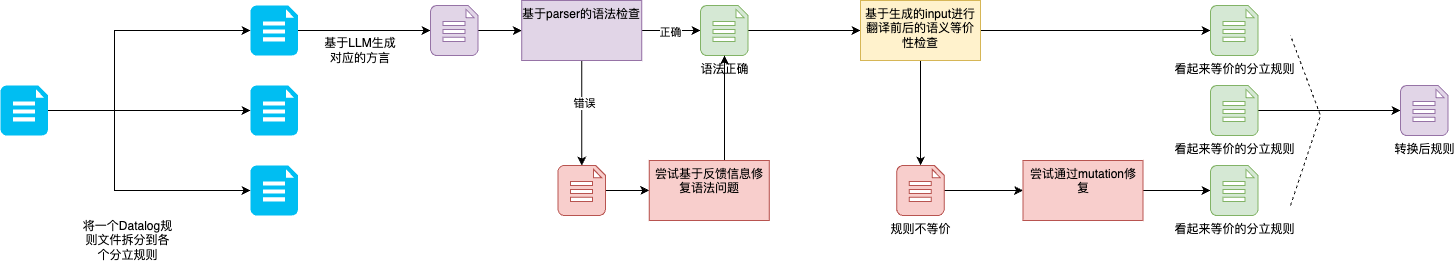

The diagram above was exported from draw.io. Its source (the exported page's mxGraphModel, read from the mxfile embedded in the PNG):
<mxGraphModel dx="954" dy="606" grid="1" gridSize="10" guides="1" tooltips="1" connect="1" arrows="1" fold="1" page="1" pageScale="1" pageWidth="827" pageHeight="1169" math="0" shadow="0">
  <root>
    <mxCell id="0" />
    <mxCell id="1" parent="0" />
    <mxCell id="Vjg9qxUvn2heQVp0XPwC-15" value="" style="edgeStyle=orthogonalEdgeStyle;rounded=0;orthogonalLoop=1;jettySize=auto;html=1;exitX=1;exitY=0.5;exitDx=0;exitDy=0;exitPerimeter=0;" edge="1" parent="1" source="Vjg9qxUvn2heQVp0XPwC-1" target="Vjg9qxUvn2heQVp0XPwC-3">
      <mxGeometry relative="1" as="geometry">
        <Array as="points" />
      </mxGeometry>
    </mxCell>
    <mxCell id="Vjg9qxUvn2heQVp0XPwC-17" value="" style="edgeStyle=orthogonalEdgeStyle;rounded=0;orthogonalLoop=1;jettySize=auto;html=1;entryX=0;entryY=0.5;entryDx=0;entryDy=0;entryPerimeter=0;" edge="1" parent="1" source="Vjg9qxUvn2heQVp0XPwC-1" target="Vjg9qxUvn2heQVp0XPwC-2">
      <mxGeometry relative="1" as="geometry">
        <Array as="points">
          <mxPoint x="144" y="155" />
        </Array>
      </mxGeometry>
    </mxCell>
    <mxCell id="Vjg9qxUvn2heQVp0XPwC-19" value="" style="edgeStyle=orthogonalEdgeStyle;rounded=0;orthogonalLoop=1;jettySize=auto;html=1;entryX=0;entryY=0.5;entryDx=0;entryDy=0;entryPerimeter=0;" edge="1" parent="1" source="Vjg9qxUvn2heQVp0XPwC-1" target="Vjg9qxUvn2heQVp0XPwC-4">
      <mxGeometry relative="1" as="geometry">
        <Array as="points">
          <mxPoint x="144" y="315" />
        </Array>
      </mxGeometry>
    </mxCell>
    <mxCell id="Vjg9qxUvn2heQVp0XPwC-1" value="" style="verticalLabelPosition=bottom;html=1;verticalAlign=top;align=center;strokeColor=none;fillColor=#00BEF2;shape=mxgraph.azure.file_2;pointerEvents=1;" vertex="1" parent="1">
      <mxGeometry x="30" y="210" width="47.5" height="50" as="geometry" />
    </mxCell>
    <mxCell id="Vjg9qxUvn2heQVp0XPwC-13" value="" style="edgeStyle=orthogonalEdgeStyle;rounded=0;orthogonalLoop=1;jettySize=auto;html=1;" edge="1" parent="1" source="Vjg9qxUvn2heQVp0XPwC-2" target="Vjg9qxUvn2heQVp0XPwC-7">
      <mxGeometry relative="1" as="geometry" />
    </mxCell>
    <mxCell id="Vjg9qxUvn2heQVp0XPwC-2" value="" style="verticalLabelPosition=bottom;html=1;verticalAlign=top;align=center;strokeColor=none;fillColor=#00BEF2;shape=mxgraph.azure.file_2;pointerEvents=1;" vertex="1" parent="1">
      <mxGeometry x="280" y="130" width="47.5" height="50" as="geometry" />
    </mxCell>
    <mxCell id="Vjg9qxUvn2heQVp0XPwC-3" value="" style="verticalLabelPosition=bottom;html=1;verticalAlign=top;align=center;strokeColor=none;fillColor=#00BEF2;shape=mxgraph.azure.file_2;pointerEvents=1;" vertex="1" parent="1">
      <mxGeometry x="280" y="210" width="47.5" height="50" as="geometry" />
    </mxCell>
    <mxCell id="Vjg9qxUvn2heQVp0XPwC-4" value="" style="verticalLabelPosition=bottom;html=1;verticalAlign=top;align=center;strokeColor=none;fillColor=#00BEF2;shape=mxgraph.azure.file_2;pointerEvents=1;" vertex="1" parent="1">
      <mxGeometry x="280" y="290" width="47.5" height="50" as="geometry" />
    </mxCell>
    <mxCell id="Vjg9qxUvn2heQVp0XPwC-23" value="" style="edgeStyle=orthogonalEdgeStyle;rounded=0;orthogonalLoop=1;jettySize=auto;html=1;" edge="1" parent="1" source="Vjg9qxUvn2heQVp0XPwC-7" target="Vjg9qxUvn2heQVp0XPwC-22">
      <mxGeometry relative="1" as="geometry" />
    </mxCell>
    <mxCell id="Vjg9qxUvn2heQVp0XPwC-7" value="" style="verticalLabelPosition=bottom;html=1;verticalAlign=top;align=center;strokeColor=#9673a6;fillColor=#e1d5e7;shape=mxgraph.azure.file_2;pointerEvents=1;" vertex="1" parent="1">
      <mxGeometry x="460" y="130" width="47.5" height="50" as="geometry" />
    </mxCell>
    <mxCell id="Vjg9qxUvn2heQVp0XPwC-6" value="将一个Datalog规则文件拆分到各个分立规则" style="text;html=1;strokeColor=none;fillColor=none;align=center;verticalAlign=middle;whiteSpace=wrap;rounded=0;" vertex="1" parent="1">
      <mxGeometry x="110" y="350" width="95" height="30" as="geometry" />
    </mxCell>
    <mxCell id="Vjg9qxUvn2heQVp0XPwC-21" value="基于LLM生成对应的方言" style="text;html=1;strokeColor=none;fillColor=none;align=center;verticalAlign=middle;whiteSpace=wrap;rounded=0;" vertex="1" parent="1">
      <mxGeometry x="350" y="160" width="80" height="30" as="geometry" />
    </mxCell>
    <mxCell id="Vjg9qxUvn2heQVp0XPwC-25" value="" style="edgeStyle=orthogonalEdgeStyle;rounded=0;orthogonalLoop=1;jettySize=auto;html=1;" edge="1" parent="1" source="Vjg9qxUvn2heQVp0XPwC-22" target="Vjg9qxUvn2heQVp0XPwC-24">
      <mxGeometry relative="1" as="geometry" />
    </mxCell>
    <mxCell id="Vjg9qxUvn2heQVp0XPwC-26" value="正确" style="edgeLabel;html=1;align=center;verticalAlign=middle;resizable=0;points=[];" vertex="1" connectable="0" parent="Vjg9qxUvn2heQVp0XPwC-25">
      <mxGeometry x="-0.0553" y="-1" relative="1" as="geometry">
        <mxPoint as="offset" />
      </mxGeometry>
    </mxCell>
    <mxCell id="Vjg9qxUvn2heQVp0XPwC-28" value="" style="edgeStyle=orthogonalEdgeStyle;rounded=0;orthogonalLoop=1;jettySize=auto;html=1;" edge="1" parent="1" source="Vjg9qxUvn2heQVp0XPwC-22" target="Vjg9qxUvn2heQVp0XPwC-27">
      <mxGeometry relative="1" as="geometry" />
    </mxCell>
    <mxCell id="Vjg9qxUvn2heQVp0XPwC-29" value="错误" style="edgeLabel;html=1;align=center;verticalAlign=middle;resizable=0;points=[];" vertex="1" connectable="0" parent="Vjg9qxUvn2heQVp0XPwC-28">
      <mxGeometry x="-0.2" y="2" relative="1" as="geometry">
        <mxPoint as="offset" />
      </mxGeometry>
    </mxCell>
    <mxCell id="Vjg9qxUvn2heQVp0XPwC-22" value="基于parser的语法检查" style="whiteSpace=wrap;html=1;verticalAlign=top;fillColor=#e1d5e7;strokeColor=#9673a6;" vertex="1" parent="1">
      <mxGeometry x="551.25" y="125" width="120" height="60" as="geometry" />
    </mxCell>
    <mxCell id="Vjg9qxUvn2heQVp0XPwC-36" value="" style="edgeStyle=orthogonalEdgeStyle;rounded=0;orthogonalLoop=1;jettySize=auto;html=1;" edge="1" parent="1" source="Vjg9qxUvn2heQVp0XPwC-24" target="Vjg9qxUvn2heQVp0XPwC-35">
      <mxGeometry relative="1" as="geometry" />
    </mxCell>
    <mxCell id="Vjg9qxUvn2heQVp0XPwC-24" value="语法正确" style="verticalLabelPosition=bottom;html=1;verticalAlign=top;align=center;strokeColor=#82b366;fillColor=#d5e8d4;shape=mxgraph.azure.file_2;pointerEvents=1;" vertex="1" parent="1">
      <mxGeometry x="730" y="130" width="47.5" height="50" as="geometry" />
    </mxCell>
    <mxCell id="Vjg9qxUvn2heQVp0XPwC-33" value="" style="edgeStyle=orthogonalEdgeStyle;rounded=0;orthogonalLoop=1;jettySize=auto;html=1;" edge="1" parent="1" source="Vjg9qxUvn2heQVp0XPwC-27" target="Vjg9qxUvn2heQVp0XPwC-32">
      <mxGeometry relative="1" as="geometry" />
    </mxCell>
    <mxCell id="Vjg9qxUvn2heQVp0XPwC-27" value="" style="verticalLabelPosition=bottom;html=1;verticalAlign=top;align=center;strokeColor=#b85450;fillColor=#f8cecc;shape=mxgraph.azure.file_2;pointerEvents=1;" vertex="1" parent="1">
      <mxGeometry x="587.5" y="290" width="47.5" height="50" as="geometry" />
    </mxCell>
    <mxCell id="Vjg9qxUvn2heQVp0XPwC-34" value="" style="edgeStyle=orthogonalEdgeStyle;rounded=0;orthogonalLoop=1;jettySize=auto;html=1;" edge="1" parent="1" source="Vjg9qxUvn2heQVp0XPwC-32" target="Vjg9qxUvn2heQVp0XPwC-24">
      <mxGeometry relative="1" as="geometry">
        <Array as="points">
          <mxPoint x="754" y="240" />
          <mxPoint x="754" y="240" />
        </Array>
      </mxGeometry>
    </mxCell>
    <mxCell id="Vjg9qxUvn2heQVp0XPwC-32" value="尝试基于反馈信息修复语法问题" style="whiteSpace=wrap;html=1;verticalAlign=top;fillColor=#f8cecc;strokeColor=#b85450;" vertex="1" parent="1">
      <mxGeometry x="678.75" y="285" width="120" height="60" as="geometry" />
    </mxCell>
    <mxCell id="Vjg9qxUvn2heQVp0XPwC-42" value="" style="edgeStyle=orthogonalEdgeStyle;rounded=0;orthogonalLoop=1;jettySize=auto;html=1;" edge="1" parent="1" source="Vjg9qxUvn2heQVp0XPwC-35" target="Vjg9qxUvn2heQVp0XPwC-37">
      <mxGeometry relative="1" as="geometry" />
    </mxCell>
    <mxCell id="Vjg9qxUvn2heQVp0XPwC-44" value="" style="edgeStyle=orthogonalEdgeStyle;rounded=0;orthogonalLoop=1;jettySize=auto;html=1;" edge="1" parent="1" source="Vjg9qxUvn2heQVp0XPwC-35" target="Vjg9qxUvn2heQVp0XPwC-43">
      <mxGeometry relative="1" as="geometry" />
    </mxCell>
    <mxCell id="Vjg9qxUvn2heQVp0XPwC-35" value="基于生成的input进行翻译前后的语义等价性检查" style="whiteSpace=wrap;html=1;verticalAlign=top;fillColor=#fff2cc;strokeColor=#d6b656;" vertex="1" parent="1">
      <mxGeometry x="890" y="125" width="120" height="60" as="geometry" />
    </mxCell>
    <mxCell id="Vjg9qxUvn2heQVp0XPwC-37" value="看起来等价的分立规则" style="verticalLabelPosition=bottom;html=1;verticalAlign=top;align=center;strokeColor=#82b366;fillColor=#d5e8d4;shape=mxgraph.azure.file_2;pointerEvents=1;" vertex="1" parent="1">
      <mxGeometry x="1240" y="130" width="47.5" height="50" as="geometry" />
    </mxCell>
    <mxCell id="Vjg9qxUvn2heQVp0XPwC-46" value="" style="edgeStyle=orthogonalEdgeStyle;rounded=0;orthogonalLoop=1;jettySize=auto;html=1;" edge="1" parent="1" source="Vjg9qxUvn2heQVp0XPwC-43" target="Vjg9qxUvn2heQVp0XPwC-45">
      <mxGeometry relative="1" as="geometry" />
    </mxCell>
    <mxCell id="Vjg9qxUvn2heQVp0XPwC-43" value="规则不等价" style="verticalLabelPosition=bottom;html=1;verticalAlign=top;align=center;strokeColor=#b85450;fillColor=#f8cecc;shape=mxgraph.azure.file_2;pointerEvents=1;" vertex="1" parent="1">
      <mxGeometry x="926.25" y="290" width="47.5" height="50" as="geometry" />
    </mxCell>
    <mxCell id="Vjg9qxUvn2heQVp0XPwC-50" value="" style="edgeStyle=orthogonalEdgeStyle;rounded=0;orthogonalLoop=1;jettySize=auto;html=1;" edge="1" parent="1" source="Vjg9qxUvn2heQVp0XPwC-45" target="Vjg9qxUvn2heQVp0XPwC-49">
      <mxGeometry relative="1" as="geometry" />
    </mxCell>
    <mxCell id="Vjg9qxUvn2heQVp0XPwC-45" value="尝试通过mutation修复" style="whiteSpace=wrap;html=1;verticalAlign=top;fillColor=#f8cecc;strokeColor=#b85450;" vertex="1" parent="1">
      <mxGeometry x="1052.5" y="285" width="120" height="60" as="geometry" />
    </mxCell>
    <mxCell id="Vjg9qxUvn2heQVp0XPwC-56" value="" style="edgeStyle=orthogonalEdgeStyle;rounded=0;orthogonalLoop=1;jettySize=auto;html=1;entryX=0;entryY=0.5;entryDx=0;entryDy=0;entryPerimeter=0;" edge="1" parent="1" source="Vjg9qxUvn2heQVp0XPwC-48" target="Vjg9qxUvn2heQVp0XPwC-52">
      <mxGeometry relative="1" as="geometry" />
    </mxCell>
    <mxCell id="Vjg9qxUvn2heQVp0XPwC-48" value="看起来等价的分立规则" style="verticalLabelPosition=bottom;html=1;verticalAlign=top;align=center;strokeColor=#82b366;fillColor=#d5e8d4;shape=mxgraph.azure.file_2;pointerEvents=1;" vertex="1" parent="1">
      <mxGeometry x="1240" y="210" width="47.5" height="50" as="geometry" />
    </mxCell>
    <mxCell id="Vjg9qxUvn2heQVp0XPwC-49" value="看起来等价的分立规则" style="verticalLabelPosition=bottom;html=1;verticalAlign=top;align=center;strokeColor=#82b366;fillColor=#d5e8d4;shape=mxgraph.azure.file_2;pointerEvents=1;" vertex="1" parent="1">
      <mxGeometry x="1240" y="290" width="47.5" height="50" as="geometry" />
    </mxCell>
    <mxCell id="Vjg9qxUvn2heQVp0XPwC-51" value="" style="endArrow=none;dashed=1;html=1;rounded=0;" edge="1" parent="1">
      <mxGeometry width="50" height="50" relative="1" as="geometry">
        <mxPoint x="1320" y="330" as="sourcePoint" />
        <mxPoint x="1320" y="160" as="targetPoint" />
        <Array as="points">
          <mxPoint x="1350" y="240" />
        </Array>
      </mxGeometry>
    </mxCell>
    <mxCell id="Vjg9qxUvn2heQVp0XPwC-52" value="转换后规则" style="verticalLabelPosition=bottom;html=1;verticalAlign=top;align=center;strokeColor=#9673a6;fillColor=#e1d5e7;shape=mxgraph.azure.file_2;pointerEvents=1;" vertex="1" parent="1">
      <mxGeometry x="1430" y="210" width="47.5" height="50" as="geometry" />
    </mxCell>
  </root>
</mxGraphModel>